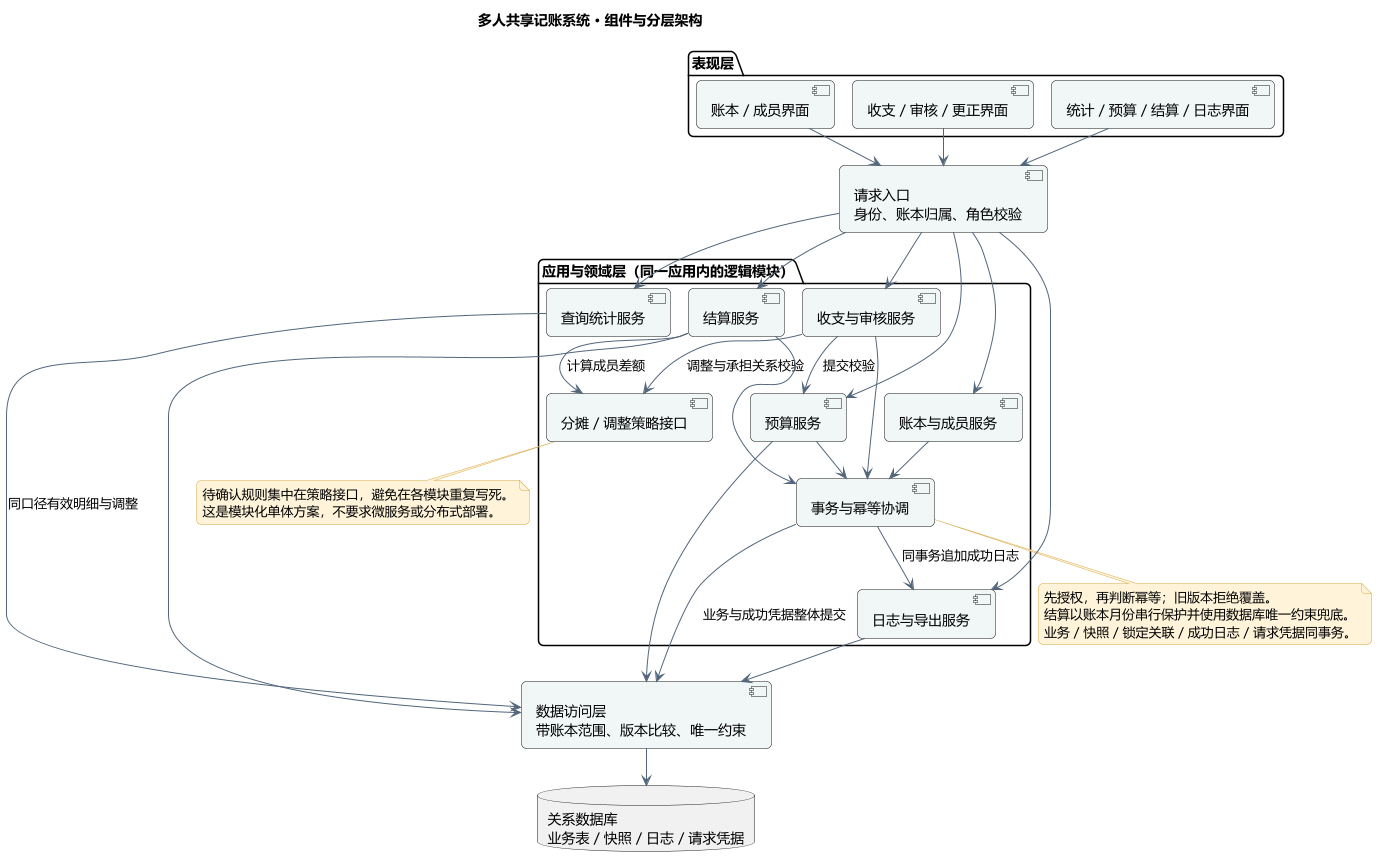

The diagram above was rendered by PlantUML. Its source (embedded in the PNG):
@startuml
!pragma layout smetana
skinparam defaultFontName Microsoft YaHei
skinparam backgroundColor #FFFFFF
skinparam shadowing false
skinparam ArrowColor #52667B
skinparam classBackgroundColor #F0F7F6
skinparam classBorderColor #267568
skinparam componentBackgroundColor #F0F7F6
skinparam noteBackgroundColor #FFF4D9
skinparam noteBorderColor #D8AA49
skinparam roundcorner 10
skinparam nodesep 70
skinparam ranksep 85
title 多人共享记账系统 · 组件与分层架构
top to bottom direction
package "表现层" {
  component "账本 / 成员界面" as V1
  component "收支 / 审核 / 更正界面" as V2
  component "统计 / 预算 / 结算 / 日志界面" as V3
}
component "请求入口\n身份、账本归属、角色校验" as Auth
package "应用与领域层（同一应用内的逻辑模块）" {
  component "账本与成员服务" as M
  component "收支与审核服务" as E
  component "预算服务" as B
  component "查询统计服务" as Q
  component "结算服务" as S
  component "分摊 / 调整策略接口" as P
  component "日志与导出服务" as A
  component "事务与幂等协调" as T
}
component "数据访问层\n带账本范围、版本比较、唯一约束" as R
database "关系数据库\n业务表 / 快照 / 日志 / 请求凭据" as DB
V1 --> Auth
V2 --> Auth
V3 --> Auth
Auth --> M
Auth --> E
Auth --> Q
Auth --> B
Auth --> S
Auth --> A
E --> B : 提交校验
E --> P : 调整与承担关系校验
S --> P : 计算成员差额
Q --> R : 同口径有效明细与调整
M --> T
E --> T
B --> T
S --> T
T --> A : 同事务追加成功日志
T --> R : 业务与成功凭据整体提交
A --> R
B --> R
S --> R
R --> DB
note bottom of T
先授权，再判断幂等；旧版本拒绝覆盖。
结算以账本月份串行保护并使用数据库唯一约束兜底。
业务 / 快照 / 锁定关联 / 成功日志 / 请求凭据同事务。
end note
note bottom of P
待确认规则集中在策略接口，避免在各模块重复写死。
这是模块化单体方案，不要求微服务或分布式部署。
end note
@enduml